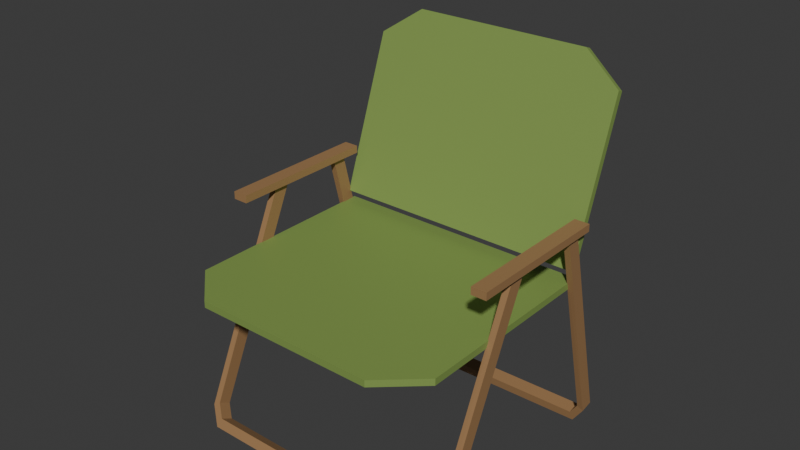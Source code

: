 # Source: Chair.blend  (saved by Blender 5.2.44; exported with 4.5.12 LTS)
import bpy
from mathutils import Matrix  # noqa: F401  (used for matrix-valued properties, if any)

bpy.ops.wm.read_factory_settings(use_empty=True)
scene = bpy.context.scene
scene.name = 'Scene'

# ---- collections
col_collection = bpy.data.collections.new('Collection'); scene.collection.children.link(col_collection)

# ---- materials (node trees are filled in below, after node groups)
mat_canvas = bpy.data.materials.new('Canvas')
mat_frame = bpy.data.materials.new('Frame')
mat_frame.alpha_threshold = 0.0
mat_frame.use_backface_culling_lightprobe_volume = False
mat_frame.roughness = 0.5
mat_frame.line_color = (0.0, 0.0, 0.0, 1.0)

# ---- material node trees
mat_canvas.use_nodes = True; mat_canvas.node_tree.nodes.clear()
_N = mat_canvas.node_tree.nodes; _L = mat_canvas.node_tree.links
n0 = _N.new('ShaderNodeBsdfPrincipled'); n0.name = 'Principled BSDF'; n0.location = (-200, 100)
n0.inputs[0].default_value = (0.2219, 0.3317, 0.08133, 1.0)
n0.inputs[10].default_value = 0.005
n1 = _N.new('ShaderNodeOutputMaterial'); n1.name = 'Material Output'; n1.location = (200, 100)
_L.new(n0.outputs[0], n1.inputs[0])
n1.is_active_output = True
mat_frame.use_nodes = True; mat_frame.node_tree.nodes.clear()
_N = mat_frame.node_tree.nodes; _L = mat_frame.node_tree.links
n0 = _N.new('ShaderNodeOutputMaterial'); n0.name = 'Material Output'; n0.location = (200, 100)
n1 = _N.new('ShaderNodeBsdfPrincipled'); n1.name = 'Principled BSDF'; n1.location = (-200, 100)
n1.inputs[0].default_value = (0.3451, 0.1943, 0.08647, 1.0)
n1.inputs[10].default_value = 0.005
_L.new(n1.outputs[0], n0.inputs[0])
n0.is_active_output = True

# ---- world
world_world = bpy.data.worlds.new('World'); scene.world = world_world
world_world.use_nodes = True; world_world.node_tree.nodes.clear()
_N = world_world.node_tree.nodes; _L = world_world.node_tree.links
n0 = _N.new('ShaderNodeOutputWorld'); n0.name = 'World Output'; n0.location = (200, 100)
n1 = _N.new('ShaderNodeBackground'); n1.name = 'Background'; n1.location = (-200, 100)
n1.inputs[0].default_value = (0.05088, 0.05088, 0.05088, 1.0)
_L.new(n1.outputs[0], n0.inputs[0])
n0.is_active_output = True
world_world.color = (0.05088, 0.05088, 0.05088)
world_world.sun_shadow_jitter_overblur = 0.0

# ---- meshes
me_plane_004 = bpy.data.meshes.new('Plane.004')
me_plane_004.from_pydata([(-1.0, 1.01, 0.004472), (1.0, 1.01, 0.004472), (-1.0, 1.01, 0.05447), (1.0, 1.01, 0.05447), (-0.6938, -0.9902, 0.004472), (-1.0, -0.684, 0.004472), (1.0, -0.684, 0.004472), (0.6938, -0.9902, 0.004472), (-1.0, -0.684, 0.05447), (-0.6938, -0.9902, 0.05447), (0.6938, -0.9902, 0.05447), (1.0, -0.684, 0.05447), (-1.0, 1.14, 0.1005), (1.0, 1.14, 0.1005), (-1.0, 1.076, 0.08306), (1.0, 1.076, 0.08306), (-0.6938, 1.975, -1.649), (-1.0, 1.847, -1.381), (1.0, 1.847, -1.381), (0.6938, 1.975, -1.649), (-1.0, 1.782, -1.398), (-0.6938, 1.91, -1.666), (0.6938, 1.91, -1.666), (1.0, 1.782, -1.398)], [], [(1, 0, 2, 3), (10, 7, 6, 11), (4, 9, 8, 5), (0, 5, 8, 2), (4, 5, 0, 1, 6, 7), (4, 7, 10, 9), (6, 1, 3, 11), (8, 9, 10, 11, 3, 2), (13, 12, 14, 15), (22, 19, 18, 23), (16, 21, 20, 17), (12, 17, 20, 14), (16, 17, 12, 13, 18, 19), (16, 19, 22, 21), (18, 13, 15, 23), (20, 21, 22, 23, 15, 14)])
_uv = me_plane_004.uv_layers.new(name='UVMap')
_uv.uv.foreach_set('vector', [1.0, 1.0, 0.0, 1.0, 0.0, 1.0, 1.0, 1.0, 0.8469, 0.0, 0.8469, 0.0, 1.0, 0.1531, 1.0, 0.1531, 0.1531, 0.0, 0.1531, 0.0, 0.0, 0.1531, 0.0, 0.1531, 0.0, 1.0, 0.0, 0.1531, 0.0, 0.1531, 0.0, 1.0, 0.1531, 0.0, 0.0, 0.1531, 0.0, 1.0, 1.0, 1.0, 1.0, 0.1531, 0.8469, 0.0, 0.1531, 0.0, 0.8469, 0.0, 0.8469, 0.0, 0.1531, 0.0, 1.0, 0.1531, 1.0, 1.0, 1.0, 1.0, 1.0, 0.1531, 0.0, 0.1531, 0.1531, 0.0, 0.8469, 0.0, 1.0, 0.1531, 1.0, 1.0, 0.0, 1.0, 1.0, 1.0, 0.0, 1.0, 0.0, 1.0, 1.0, 1.0, 0.8469, 0.0, 0.8469, 0.0, 1.0, 0.1531, 1.0, 0.1531, 0.1531, 0.0, 0.1531, 0.0, 0.0, 0.1531, 0.0, 0.1531, 0.0, 1.0, 0.0, 0.1531, 0.0, 0.1531, 0.0, 1.0, 0.1531, 0.0, 0.0, 0.1531, 0.0, 1.0, 1.0, 1.0, 1.0, 0.1531, 0.8469, 0.0, 0.1531, 0.0, 0.8469, 0.0, 0.8469, 0.0, 0.1531, 0.0, 1.0, 0.1531, 1.0, 1.0, 1.0, 1.0, 1.0, 0.1531, 0.0, 0.1531, 0.1531, 0.0, 0.8469, 0.0, 1.0, 0.1531, 1.0, 1.0, 0.0, 1.0])
me_plane_004.materials.append(mat_canvas)
me_plane_004.update()
me_plane_005 = bpy.data.meshes.new('Plane.005')
me_plane_005.from_pydata([(-1.0, -1.0, 0.0), (1.0, -1.0, 0.0), (-1.0, 1.0, 0.0), (1.0, 1.0, 0.0), (-1.0, 1.0, 0.1), (-1.0, -1.0, 0.1), (1.0, -1.0, 0.1), (1.0, 1.0, 0.1), (-34.0, -1.548, -2.846), (-35.13, -1.467, -2.698), (-0.4124, -1.467, -2.698), (-1.536, -1.548, -2.846), (-35.13, -1.627, -2.611), (-34.0, -1.708, -2.758), (-1.536, -1.708, -2.758), (-0.4124, -1.627, -2.611), (0.4124, -1.651, -2.656), (-1.194, -1.767, -2.867), (-1.194, -1.607, -2.954), (0.4124, -1.492, -2.743), (-35.95, -1.492, -2.743), (-34.34, -1.607, -2.954), (-34.34, -1.767, -2.867), (-35.95, -1.651, -2.656), (-35.95, -0.2017, 0.05269), (-35.95, -0.4089, 0.05269), (-0.4124, -0.4089, 0.05269), (-0.4124, -0.2017, 0.05269), (0.4124, -0.2017, 0.05269), (0.4124, -0.4089, 0.05269), (-35.13, -0.2017, 0.05269), (-35.13, -0.4089, 0.05269), (-34.08, 1.503, -2.837), (-35.2, 1.472, -2.671), (-0.4898, 1.53, -2.672), (-1.618, 1.557, -2.838), (-35.17, 1.293, -2.703), (-34.05, 1.324, -2.869), (-1.588, 1.378, -2.869), (-0.4601, 1.351, -2.703), (0.363, 1.361, -2.754), (-1.251, 1.4, -2.991), (-1.28, 1.579, -2.96), (0.3334, 1.54, -2.722), (-36.03, 1.48, -2.722), (-34.43, 1.524, -2.959), (-34.4, 1.345, -2.99), (-36.0, 1.301, -2.753), (-35.93, 0.7773, 0.06679), (-35.9, 0.5927, 0.06679), (-0.3636, 0.6515, 0.06679), (-0.3942, 0.8361, 0.06679), (0.4305, 0.8375, 0.06679), (0.4611, 0.6529, 0.06679), (-35.1, 0.7787, 0.06679), (-35.07, 0.5941, 0.06679), (-36.54, -1.0, -2.98e-08), (-34.54, -1.0, -2.98e-08), (-36.54, 1.0, -2.98e-08), (-34.54, 1.0, -2.98e-08), (-36.54, 1.0, 0.1), (-36.54, -1.0, 0.1), (-34.54, -1.0, 0.1), (-34.54, 1.0, 0.1)], [], [(0, 2, 3, 1), (5, 6, 7, 4), (1, 3, 7, 6), (2, 0, 5, 4), (3, 2, 4, 7), (0, 1, 6, 5), (17, 18, 19, 16), (21, 22, 23, 20), (24, 20, 23, 25), (27, 10, 15, 26), (21, 18, 17, 22), (16, 19, 28, 29), (15, 14, 17, 16), (11, 10, 19, 18), (9, 8, 21, 20), (13, 12, 23, 22), (9, 20, 24, 30), (25, 23, 12, 31), (8, 11, 18, 21), (19, 10, 27, 28), (14, 13, 22, 17), (26, 15, 16, 29), (15, 10, 11, 14), (8, 13, 14, 11), (9, 12, 13, 8), (31, 12, 9, 30), (24, 25, 31, 30), (26, 29, 28, 27), (41, 42, 43, 40), (45, 46, 47, 44), (47, 49, 48, 44), (34, 39, 50, 51), (45, 42, 41, 46), (40, 43, 52, 53), (39, 38, 41, 40), (35, 34, 43, 42), (33, 32, 45, 44), (37, 36, 47, 46), (33, 44, 48, 54), (49, 47, 36, 55), (32, 35, 42, 45), (43, 34, 51, 52), (38, 37, 46, 41), (50, 39, 40, 53), (39, 34, 35, 38), (32, 37, 38, 35), (33, 36, 37, 32), (36, 33, 54, 55), (48, 49, 55, 54), (50, 53, 52, 51), (56, 58, 59, 57), (61, 62, 63, 60), (57, 59, 63, 62), (58, 56, 61, 60), (59, 58, 60, 63), (56, 57, 62, 61)])
_uv = me_plane_005.uv_layers.new(name='UVMap')
_uv.uv.foreach_set('vector', [0.0, 0.0, 0.0, 1.0, 1.0, 1.0, 1.0, 0.0, 0.0, 0.0, 1.0, 0.0, 1.0, 1.0, 0.0, 1.0, 1.0, 0.0, 1.0, 1.0, 1.0, 1.0, 1.0, 0.0, 0.0, 1.0, 0.0, 0.0, 0.0, 0.0, 0.0, 1.0, 1.0, 1.0, 0.0, 1.0, 0.0, 1.0, 1.0, 1.0, 0.0, 0.0, 1.0, 0.0, 1.0, 0.0, 0.0, 0.0, 0.9558, 0.0, 0.9558, 0.0, 1.0, 0.04418, 1.0, 0.04418, 0.04418, 0.0, 0.04418, 0.0, 0.0, 0.04418, 0.0, 0.04418, 0.0, 0.5724, 0.0, 0.04418, 0.0, 0.04418, 0.0, 0.5541, 0.9773, 0.5724, 0.9773, 0.05357, 0.9773, 0.05357, 0.9773, 0.5541, 0.04418, 0.0, 0.9558, 0.0, 0.9558, 0.0, 0.04418, 0.0, 1.0, 0.04418, 1.0, 0.04418, 1.0, 0.5724, 1.0, 0.5541, 0.9773, 0.05357, 0.9464, 0.02268, 0.9558, 0.0, 1.0, 0.04418, 0.9464, 0.02268, 0.9773, 0.05357, 1.0, 0.04418, 0.9558, 0.0, 0.02268, 0.05357, 0.05357, 0.02268, 0.04418, 0.0, 0.0, 0.04418, 0.05357, 0.02268, 0.02268, 0.05357, 0.0, 0.04418, 0.04418, 0.0, 0.02268, 0.05357, 0.0, 0.04418, 0.0, 0.5724, 0.02268, 0.5724, 0.0, 0.5541, 0.0, 0.04418, 0.02268, 0.05357, 0.02268, 0.5541, 0.05357, 0.02268, 0.9464, 0.02268, 0.9558, 0.0, 0.04418, 0.0, 1.0, 0.04418, 0.9773, 0.05357, 0.9773, 0.5724, 1.0, 0.5724, 0.9464, 0.02268, 0.05357, 0.02268, 0.04418, 0.0, 0.9558, 0.0, 0.9773, 0.5541, 0.9773, 0.05357, 1.0, 0.04418, 1.0, 0.5541, 0.9773, 0.05357, 0.9773, 0.05357, 0.9464, 0.02268, 0.9464, 0.02268, 0.05357, 0.02268, 0.05357, 0.02268, 0.9464, 0.02268, 0.9464, 0.02268, 0.02268, 0.05357, 0.02268, 0.05357, 0.05357, 0.02268, 0.05357, 0.02268, 0.02268, 0.5541, 0.02268, 0.05357, 0.02268, 0.05357, 0.02268, 0.5724, 0.1342, 0.6932, 0.1342, 0.6515, 0.1508, 0.6515, 0.1508, 0.6932, 0.8492, 0.6515, 0.8658, 0.6515, 0.8658, 0.6932, 0.8492, 0.6932, 0.9558, 0.0, 0.9558, 0.0, 1.0, 0.04418, 1.0, 0.04418, 0.04418, 0.0, 0.04418, 0.0, 0.0, 0.04418, 0.0, 0.04418, 0.0, 0.04418, 0.0, 0.5166, 0.0, 0.5108, 0.0, 0.04418, 0.9773, 0.05357, 0.9773, 0.05357, 0.9773, 0.5168, 0.9773, 0.5109, 0.04418, 0.0, 0.9558, 0.0, 0.9558, 0.0, 0.04418, 0.0, 1.0, 0.04418, 1.0, 0.04418, 1.0, 0.5109, 1.0, 0.5168, 0.9773, 0.05357, 0.9464, 0.02268, 0.9558, 0.0, 1.0, 0.04418, 0.9464, 0.02268, 0.9773, 0.05357, 1.0, 0.04418, 0.9558, 0.0, 0.02268, 0.05357, 0.05357, 0.02268, 0.04418, 0.0, 0.0, 0.04418, 0.05357, 0.02268, 0.02268, 0.05357, 0.0, 0.04418, 0.04418, 0.0, 0.02268, 0.05357, 0.0, 0.04418, 0.0, 0.5108, 0.02268, 0.5108, 0.0, 0.5166, 0.0, 0.04418, 0.02268, 0.05357, 0.02268, 0.5166, 0.05357, 0.02268, 0.9464, 0.02268, 0.9558, 0.0, 0.04418, 0.0, 1.0, 0.04418, 0.9773, 0.05357, 0.9773, 0.5109, 1.0, 0.5109, 0.9464, 0.02268, 0.05357, 0.02268, 0.04418, 0.0, 0.9558, 0.0, 0.9773, 0.5168, 0.9773, 0.05357, 1.0, 0.04418, 1.0, 0.5168, 0.9773, 0.05357, 0.9773, 0.05357, 0.9464, 0.02268, 0.9464, 0.02268, 0.05357, 0.02268, 0.05357, 0.02268, 0.9464, 0.02268, 0.9464, 0.02268, 0.02268, 0.05357, 0.02268, 0.05357, 0.05357, 0.02268, 0.05357, 0.02268, 0.02268, 0.05357, 0.02268, 0.05357, 0.02268, 0.5108, 0.02268, 0.5166, 0.1343, 0.8025, 0.1349, 0.7654, 0.1515, 0.7657, 0.1509, 0.8028, 0.8498, 0.7772, 0.8664, 0.7775, 0.8658, 0.8146, 0.8492, 0.8143, 0.0, 0.0, 0.0, 1.0, 1.0, 1.0, 1.0, 0.0, 0.0, 0.0, 1.0, 0.0, 1.0, 1.0, 0.0, 1.0, 1.0, 0.0, 1.0, 1.0, 1.0, 1.0, 1.0, 0.0, 0.0, 1.0, 0.0, 0.0, 0.0, 0.0, 0.0, 1.0, 1.0, 1.0, 0.0, 1.0, 0.0, 1.0, 1.0, 1.0, 0.0, 0.0, 1.0, 0.0, 1.0, 0.0, 0.0, 0.0])
me_plane_005.materials.append(mat_frame)
me_plane_005.update()

# ---- objects
ob_sit = bpy.data.objects.new('Sit', me_plane_004)
ob_frame = bpy.data.objects.new('Frame', me_plane_005)

# ---- transforms, parenting, visibility, modifiers, constraints
ob_sit.location = (0.0, 0.7345, 0.523)
ob_sit.rotation_euler = (-1.915, -0.0, 0.0)
ob_sit.scale = (0.9605, 0.7006, 0.9311)
ob_frame.location = (0.9773, 0.0, 0.1502)
ob_frame.scale = (0.055, 0.55, 0.55)

# ---- collection membership
col_collection.objects.link(ob_sit)
col_collection.objects.link(ob_frame)

# ---- scene / render settings (as saved in the file)
scene.frame_start = 1; scene.frame_end = 250; scene.frame_set(1)
scene.render.engine = 'BLENDER_EEVEE_NEXT'
scene.render.bake_bias = 0.0
scene.render.bake_samples = 0
scene.render.compositor_device = 'GPU'
scene.eevee.use_volume_custom_range = False
scene.eevee.fast_gi_thickness_near = 0.1
scene.eevee.fast_gi_thickness_far = 0.0
scene.eevee.ray_tracing_options.screen_trace_thickness = 0.1
bpy.context.view_layer.update()

# ---- added for rendering (the .blend has no active camera and no usable light): camera, sun
cam_auto = bpy.data.cameras.new('AutoCamera')
cam_auto.lens = 50.0
cam_auto.sensor_width = 36.0
cam_auto.clip_end = 1000.0
ob_auto_camera = bpy.data.objects.new('AutoCamera', cam_auto)
scene.collection.objects.link(ob_auto_camera)
ob_auto_camera.location = (4.08908, -4.97497, 3.37387)
ob_auto_camera.rotation_euler = (1.09748, -7.21219e-08, 0.694738)
scene.camera = ob_auto_camera
light_auto_sun = bpy.data.lights.new('AutoSun', 'SUN')
light_auto_sun.energy = 3.0
light_auto_sun.angle = 0.0523599
ob_auto_sun = bpy.data.objects.new('AutoSun', light_auto_sun)
scene.collection.objects.link(ob_auto_sun)
ob_auto_sun.rotation_euler = (0.872665, 0.174533, 0.523599)
bpy.context.view_layer.update()

